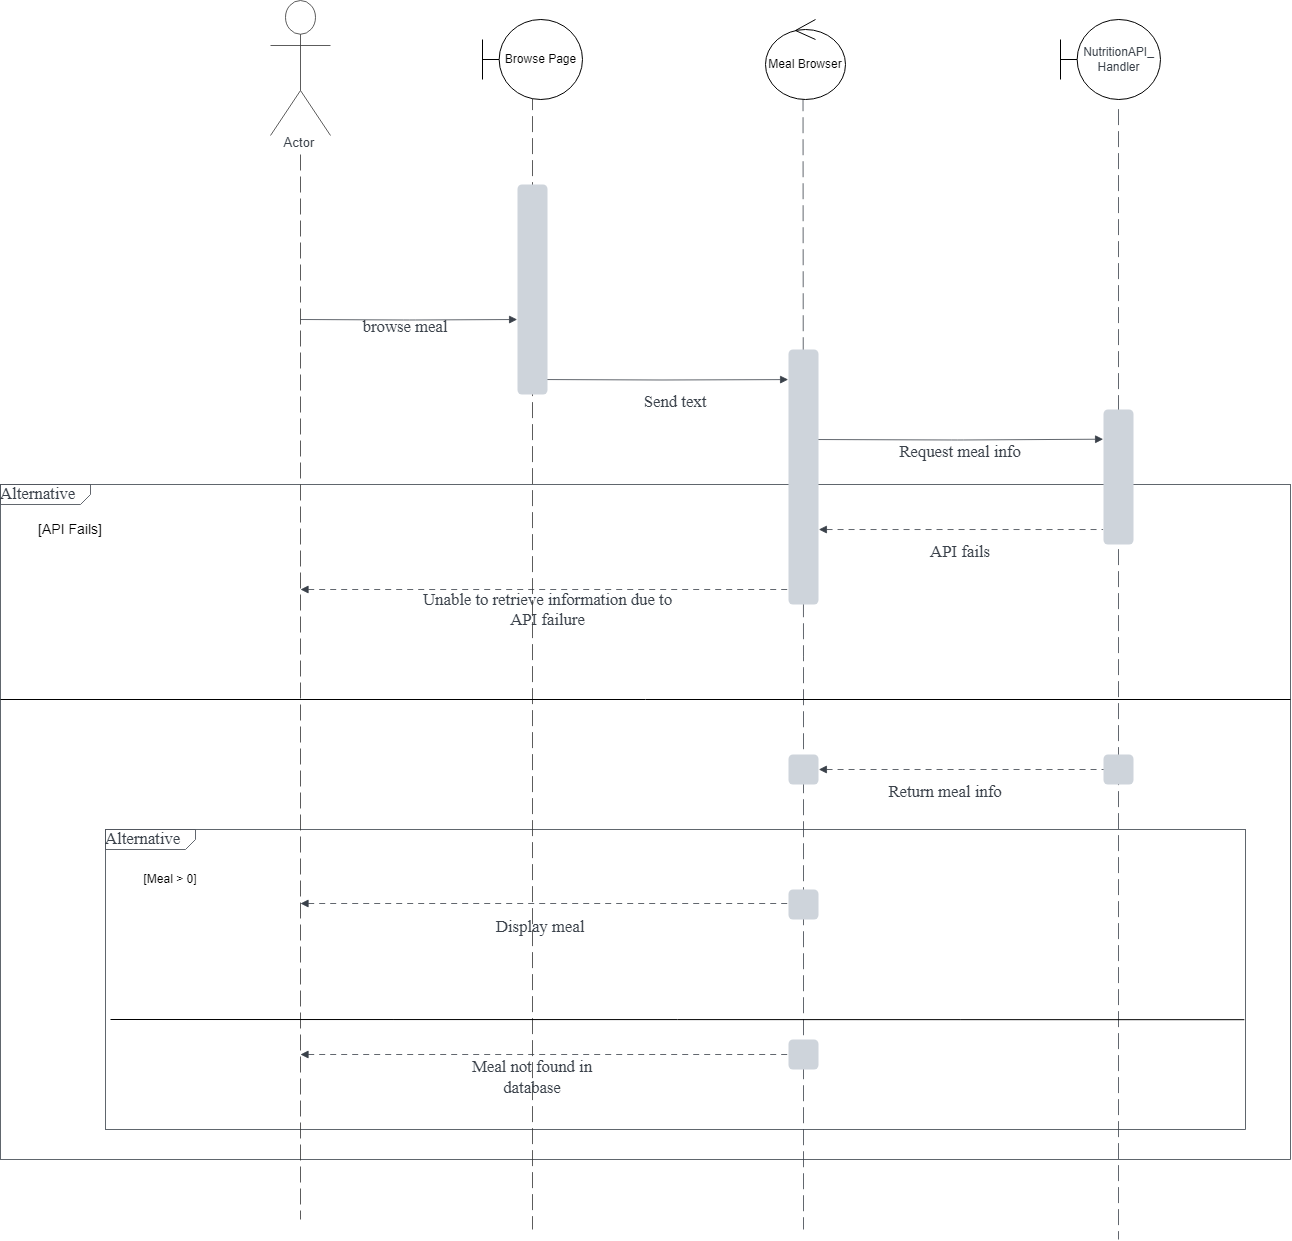

The diagram above was exported from draw.io. Its source (the exported page's mxGraphModel, read from the mxfile embedded in the PNG):
<mxGraphModel dx="1461" dy="1512" grid="1" gridSize="10" guides="1" tooltips="1" connect="1" arrows="1" fold="1" page="1" pageScale="1" pageWidth="850" pageHeight="1100" math="0" shadow="0">
  <root>
    <mxCell id="0" />
    <mxCell id="1" parent="0" />
    <mxCell id="T4_u5Z45z3hLiNbziTcC-3" value="Alternative" style="html=1;blockSpacing=1;whiteSpace=wrap;shape=mxgraph.sysml.package2;xSize=90;overflow=fill;fontSize=16.7;fontFamily=Liberation Serif;fontColor=#3a414a;align=left;spacing=0;strokeColor=#3a414a;strokeOpacity=100;rounded=1;absoluteArcSize=1;arcSize=9;strokeWidth=0.8;lucidId=J_PhaUmo8dlB;" parent="1" vertex="1">
      <mxGeometry x="30" y="-255" width="1290" height="675" as="geometry" />
    </mxCell>
    <mxCell id="T4_u5Z45z3hLiNbziTcC-4" value="Alternative" style="html=1;blockSpacing=1;whiteSpace=wrap;shape=mxgraph.sysml.package2;xSize=90;overflow=fill;fontSize=16.7;fontFamily=Liberation Serif;fontColor=#3a414a;align=left;spacing=0;strokeColor=#3a414a;strokeOpacity=100;rounded=1;absoluteArcSize=1;arcSize=9;strokeWidth=0.8;lucidId=VcQhONbjOiDg;" parent="1" vertex="1">
      <mxGeometry x="135" y="90" width="1140" height="300" as="geometry" />
    </mxCell>
    <mxCell id="T4_u5Z45z3hLiNbziTcC-5" value="Actor" style="html=1;overflow=block;blockSpacing=1;shape=umlActor;labelPosition=center;verticalLabelPosition=bottom;verticalAlign=top;whiteSpace=nowrap;fontSize=13.3;fontColor=#3a414a;align=center;spacing=0;strokeColor=#333333;strokeOpacity=100;fillOpacity=100;rounded=1;absoluteArcSize=1;arcSize=12;fillColor=#ffffff;strokeWidth=0.8;lucidId=0Qtdh6~ao_pe;" parent="1" vertex="1">
      <mxGeometry x="300" y="-739" width="60" height="135" as="geometry" />
    </mxCell>
    <mxCell id="T4_u5Z45z3hLiNbziTcC-9" value="" style="html=1;jettySize=18;whiteSpace=wrap;fontSize=13;strokeColor=#333333;strokeOpacity=100;dashed=1;fixDash=1;dashPattern=16 6;strokeWidth=0.8;rounded=1;arcSize=10;edgeStyle=orthogonalEdgeStyle;startArrow=none;endArrow=none;lucidId=_7Ph-gaTF3.E;" parent="1" edge="1">
      <mxGeometry width="100" height="100" relative="1" as="geometry">
        <Array as="points" />
        <mxPoint x="330" y="-585" as="sourcePoint" />
        <mxPoint x="330" y="480" as="targetPoint" />
      </mxGeometry>
    </mxCell>
    <mxCell id="T4_u5Z45z3hLiNbziTcC-12" value="" style="html=1;jettySize=18;whiteSpace=wrap;fontSize=13;strokeColor=#3a414a;strokeOpacity=100;strokeWidth=0.8;rounded=1;arcSize=12;edgeStyle=orthogonalEdgeStyle;startArrow=none;endArrow=block;endFill=1;entryX=-0.012;entryY=0.643;entryPerimeter=0;lucidId=l9PhJxvFt5As;" parent="1" target="T4_u5Z45z3hLiNbziTcC-31" edge="1">
      <mxGeometry width="100" height="100" relative="1" as="geometry">
        <Array as="points" />
        <mxPoint x="330" y="-420" as="sourcePoint" />
      </mxGeometry>
    </mxCell>
    <mxCell id="T4_u5Z45z3hLiNbziTcC-13" value="browse meal" style="html=1;overflow=block;blockSpacing=1;whiteSpace=wrap;fontSize=16.7;fontFamily=Liberation Serif;fontColor=#3a414a;spacing=0;strokeColor=none;strokeOpacity=100;rounded=1;absoluteArcSize=1;arcSize=9;dashed=1;fixDash=1;dashPattern=16 6;strokeWidth=0.8;fillColor=none;lucidId=r9PhJlpzN6HK;" parent="1" vertex="1">
      <mxGeometry x="345" y="-435" width="180" height="45" as="geometry" />
    </mxCell>
    <mxCell id="T4_u5Z45z3hLiNbziTcC-14" value="" style="html=1;jettySize=18;whiteSpace=wrap;fontSize=13;strokeColor=#3a414a;strokeOpacity=100;strokeWidth=0.8;rounded=1;arcSize=12;edgeStyle=orthogonalEdgeStyle;startArrow=none;endArrow=block;endFill=1;entryX=-0.012;entryY=0.118;entryPerimeter=0;lucidId=U-PhDynoJ0vt;" parent="1" target="T4_u5Z45z3hLiNbziTcC-32" edge="1">
      <mxGeometry width="100" height="100" relative="1" as="geometry">
        <Array as="points" />
        <mxPoint x="564" y="-360" as="sourcePoint" />
      </mxGeometry>
    </mxCell>
    <mxCell id="T4_u5Z45z3hLiNbziTcC-15" value="Send text" style="html=1;overflow=block;blockSpacing=1;whiteSpace=wrap;fontSize=16.7;fontFamily=Liberation Serif;fontColor=#3a414a;spacing=0;strokeColor=none;strokeOpacity=100;rounded=1;absoluteArcSize=1;arcSize=9;dashed=1;fixDash=1;dashPattern=16 6;strokeWidth=0.8;fillColor=none;lucidId=6-PhZMPnGPxL;" parent="1" vertex="1">
      <mxGeometry x="615" y="-360" width="180" height="45" as="geometry" />
    </mxCell>
    <mxCell id="T4_u5Z45z3hLiNbziTcC-16" value="" style="html=1;jettySize=18;whiteSpace=wrap;fontSize=13;strokeColor=#3a414a;strokeOpacity=100;strokeWidth=0.8;rounded=1;arcSize=12;edgeStyle=orthogonalEdgeStyle;startArrow=none;endArrow=block;endFill=1;entryX=-0.012;entryY=0.22;entryPerimeter=0;lucidId=o_Phe07kKqiR;" parent="1" target="T4_u5Z45z3hLiNbziTcC-33" edge="1">
      <mxGeometry width="100" height="100" relative="1" as="geometry">
        <Array as="points" />
        <mxPoint x="840" y="-300" as="sourcePoint" />
      </mxGeometry>
    </mxCell>
    <mxCell id="T4_u5Z45z3hLiNbziTcC-17" value="Request meal info" style="html=1;overflow=block;blockSpacing=1;whiteSpace=wrap;fontSize=16.7;fontFamily=Liberation Serif;fontColor=#3a414a;spacing=0;strokeColor=none;strokeOpacity=100;rounded=1;absoluteArcSize=1;arcSize=9;dashed=1;fixDash=1;dashPattern=16 6;strokeWidth=0.8;fillColor=none;lucidId=r_Phi1XVFAw4;" parent="1" vertex="1">
      <mxGeometry x="900" y="-310" width="180" height="45" as="geometry" />
    </mxCell>
    <mxCell id="T4_u5Z45z3hLiNbziTcC-18" value="" style="html=1;jettySize=18;whiteSpace=wrap;fontSize=13;strokeColor=#3a414a;strokeOpacity=100;dashed=1;fixDash=1;dashPattern=6 5;strokeWidth=0.8;rounded=1;arcSize=12;edgeStyle=orthogonalEdgeStyle;startArrow=block;startFill=1;endArrow=none;exitX=1.012;exitY=0.706;exitPerimeter=0;entryX=-0.012;entryY=0.889;entryPerimeter=0;lucidId=D~Ph2DUbfBVR;" parent="1" source="T4_u5Z45z3hLiNbziTcC-32" target="T4_u5Z45z3hLiNbziTcC-33" edge="1">
      <mxGeometry width="100" height="100" relative="1" as="geometry">
        <Array as="points" />
      </mxGeometry>
    </mxCell>
    <mxCell id="T4_u5Z45z3hLiNbziTcC-19" value="API fails" style="html=1;overflow=block;blockSpacing=1;whiteSpace=wrap;fontSize=16.7;fontFamily=Liberation Serif;fontColor=#3a414a;spacing=0;strokeColor=none;strokeOpacity=100;rounded=1;absoluteArcSize=1;arcSize=9;dashed=1;fixDash=1;dashPattern=16 6;strokeWidth=0.8;fillColor=none;lucidId=D~PhAMl3Fnh7;" parent="1" vertex="1">
      <mxGeometry x="900" y="-210" width="180" height="45" as="geometry" />
    </mxCell>
    <mxCell id="T4_u5Z45z3hLiNbziTcC-20" value="" style="html=1;jettySize=18;whiteSpace=wrap;fontSize=13;strokeColor=#3a414a;strokeOpacity=100;dashed=1;fixDash=1;dashPattern=6 5;strokeWidth=0.8;rounded=1;arcSize=12;edgeStyle=orthogonalEdgeStyle;startArrow=block;startFill=1;endArrow=none;lucidId=J~PhoZq18VLb;" parent="1" edge="1">
      <mxGeometry width="100" height="100" relative="1" as="geometry">
        <Array as="points" />
        <mxPoint x="330" y="-150" as="sourcePoint" />
        <mxPoint x="840" y="-150" as="targetPoint" />
      </mxGeometry>
    </mxCell>
    <mxCell id="T4_u5Z45z3hLiNbziTcC-21" value="Unable to retrieve information due to API failure" style="html=1;overflow=block;blockSpacing=1;whiteSpace=wrap;fontSize=16.7;fontFamily=Liberation Serif;fontColor=#3a414a;spacing=0;strokeColor=none;strokeOpacity=100;rounded=1;absoluteArcSize=1;arcSize=9;dashed=1;fixDash=1;dashPattern=16 6;strokeWidth=0.8;fillColor=none;lucidId=X~Ph.MxsTndp;" parent="1" vertex="1">
      <mxGeometry x="450" y="-150" width="255" height="30" as="geometry" />
    </mxCell>
    <mxCell id="T4_u5Z45z3hLiNbziTcC-22" value="" style="html=1;jettySize=18;whiteSpace=wrap;fontSize=13;strokeColor=#3a414a;strokeOpacity=100;dashed=1;fixDash=1;dashPattern=16 6;strokeWidth=0.8;rounded=1;arcSize=12;edgeStyle=orthogonalEdgeStyle;startArrow=none;endArrow=none;exitX=0.417;exitY=0.816;exitPerimeter=0;lucidId=bbQhfRUVrzRy;" parent="1" edge="1">
      <mxGeometry width="100" height="100" relative="1" as="geometry">
        <Array as="points" />
        <mxPoint x="833" y="490" as="targetPoint" />
        <mxPoint x="832.53" y="-644.272" as="sourcePoint" />
      </mxGeometry>
    </mxCell>
    <mxCell id="T4_u5Z45z3hLiNbziTcC-23" value="" style="html=1;jettySize=18;whiteSpace=wrap;fontSize=13;strokeColor=#3a414a;strokeOpacity=100;dashed=1;fixDash=1;dashPattern=16 6;strokeWidth=0.8;rounded=1;arcSize=12;edgeStyle=orthogonalEdgeStyle;startArrow=none;endArrow=none;exitX=0.5;exitY=0.829;exitPerimeter=0;lucidId=HbQhYdQ43~UK;" parent="1" edge="1">
      <mxGeometry width="100" height="100" relative="1" as="geometry">
        <Array as="points" />
        <mxPoint x="1148" y="500" as="targetPoint" />
        <mxPoint x="1148" y="-630.39" as="sourcePoint" />
      </mxGeometry>
    </mxCell>
    <mxCell id="T4_u5Z45z3hLiNbziTcC-24" value="" style="html=1;jettySize=18;whiteSpace=wrap;fontSize=13;fontFamily=helvetica;strokeColor=#333333;strokeOpacity=100;dashed=1;fixDash=1;dashPattern=16 6;strokeWidth=0.8;rounded=0;startArrow=none;endArrow=none;exitX=0.5;exitY=0.829;exitPerimeter=0;lucidId=1bQhn8DQR8CY;" parent="1" edge="1">
      <mxGeometry width="100" height="100" relative="1" as="geometry">
        <Array as="points" />
        <mxPoint x="562" y="490" as="targetPoint" />
        <mxPoint x="562" y="-645.39" as="sourcePoint" />
      </mxGeometry>
    </mxCell>
    <mxCell id="T4_u5Z45z3hLiNbziTcC-25" value="" style="html=1;jettySize=18;whiteSpace=wrap;fontSize=13;strokeColor=#3a414a;strokeOpacity=100;dashed=1;fixDash=1;dashPattern=6 5;strokeWidth=0.8;rounded=1;arcSize=12;edgeStyle=orthogonalEdgeStyle;startArrow=block;startFill=1;endArrow=none;exitX=1.012;exitY=0.5;exitPerimeter=0;lucidId=scQhiXS~.-1D;" parent="1" source="T4_u5Z45z3hLiNbziTcC-34" edge="1">
      <mxGeometry width="100" height="100" relative="1" as="geometry">
        <Array as="points" />
        <mxPoint x="1148" y="30" as="targetPoint" />
      </mxGeometry>
    </mxCell>
    <mxCell id="T4_u5Z45z3hLiNbziTcC-26" value="Return meal info" style="html=1;overflow=block;blockSpacing=1;whiteSpace=wrap;fontSize=16.7;fontFamily=Liberation Serif;fontColor=#3a414a;spacing=0;strokeColor=none;strokeOpacity=100;rounded=1;absoluteArcSize=1;arcSize=9;dashed=1;fixDash=1;dashPattern=16 6;strokeWidth=0.8;fillColor=none;lucidId=CcQh2jJwxcm9;" parent="1" vertex="1">
      <mxGeometry x="885" y="30" width="180" height="45" as="geometry" />
    </mxCell>
    <mxCell id="T4_u5Z45z3hLiNbziTcC-27" value="" style="html=1;jettySize=18;whiteSpace=wrap;fontSize=13;strokeColor=#3a414a;strokeOpacity=100;dashed=1;fixDash=1;dashPattern=6 5;strokeWidth=0.8;rounded=1;arcSize=12;edgeStyle=orthogonalEdgeStyle;startArrow=block;startFill=1;endArrow=none;lucidId=~dQhS.7W3vO.;" parent="1" edge="1">
      <mxGeometry width="100" height="100" relative="1" as="geometry">
        <Array as="points" />
        <mxPoint x="330" y="164" as="sourcePoint" />
        <mxPoint x="835" y="164" as="targetPoint" />
      </mxGeometry>
    </mxCell>
    <mxCell id="T4_u5Z45z3hLiNbziTcC-28" value="Display meal " style="html=1;overflow=block;blockSpacing=1;whiteSpace=wrap;fontSize=16.7;fontFamily=Liberation Serif;fontColor=#3a414a;spacing=0;strokeColor=none;strokeOpacity=100;rounded=1;absoluteArcSize=1;arcSize=9;dashed=1;fixDash=1;dashPattern=16 6;strokeWidth=0.8;fillColor=none;lucidId=teQhBMuAtr8W;" parent="1" vertex="1">
      <mxGeometry x="480" y="165" width="180" height="45" as="geometry" />
    </mxCell>
    <mxCell id="T4_u5Z45z3hLiNbziTcC-29" value="" style="html=1;jettySize=18;whiteSpace=wrap;fontSize=13;strokeColor=#3a414a;strokeOpacity=100;dashed=1;fixDash=1;dashPattern=6 5;strokeWidth=0.8;rounded=1;arcSize=12;edgeStyle=orthogonalEdgeStyle;startArrow=block;startFill=1;endArrow=none;lucidId=1eQhaCR7F1HQ;" parent="1" edge="1">
      <mxGeometry width="100" height="100" relative="1" as="geometry">
        <Array as="points" />
        <mxPoint x="330" y="315" as="sourcePoint" />
        <mxPoint x="833" y="315" as="targetPoint" />
      </mxGeometry>
    </mxCell>
    <mxCell id="T4_u5Z45z3hLiNbziTcC-30" value="Meal not found in database" style="html=1;overflow=block;blockSpacing=1;whiteSpace=wrap;fontSize=16.7;fontFamily=Liberation Serif;fontColor=#3a414a;spacing=0;strokeColor=none;strokeOpacity=100;rounded=1;absoluteArcSize=1;arcSize=9;dashed=1;fixDash=1;dashPattern=16 6;strokeWidth=0.8;fillColor=none;lucidId=9eQhppZz7DIZ;" parent="1" vertex="1">
      <mxGeometry x="472" y="315" width="180" height="45" as="geometry" />
    </mxCell>
    <mxCell id="T4_u5Z45z3hLiNbziTcC-31" value="" style="html=1;overflow=block;blockSpacing=1;whiteSpace=wrap;fontSize=13;spacing=0;strokeColor=#unset;fillOpacity=100;rounded=1;absoluteArcSize=1;arcSize=9;fillColor=#ced4db;strokeWidth=NaN;lucidId=xfQhqIx03HlB;" parent="1" vertex="1">
      <mxGeometry x="547" y="-555" width="30" height="210" as="geometry" />
    </mxCell>
    <mxCell id="T4_u5Z45z3hLiNbziTcC-32" value="" style="html=1;overflow=block;blockSpacing=1;whiteSpace=wrap;fontSize=13;spacing=0;strokeColor=#unset;fillOpacity=100;rounded=1;absoluteArcSize=1;arcSize=9;fillColor=#ced4db;strokeWidth=NaN;lucidId=lgQhyLmud4UJ;" parent="1" vertex="1">
      <mxGeometry x="818" y="-390" width="30" height="255" as="geometry" />
    </mxCell>
    <mxCell id="T4_u5Z45z3hLiNbziTcC-33" value="" style="html=1;overflow=block;blockSpacing=1;whiteSpace=wrap;fontSize=13;spacing=0;strokeColor=#unset;fillOpacity=100;rounded=1;absoluteArcSize=1;arcSize=9;fillColor=#ced4db;strokeWidth=NaN;lucidId=GgQhJSYMmpYN;" parent="1" vertex="1">
      <mxGeometry x="1133" y="-330" width="30" height="135" as="geometry" />
    </mxCell>
    <mxCell id="T4_u5Z45z3hLiNbziTcC-34" value="" style="html=1;overflow=block;blockSpacing=1;whiteSpace=wrap;fontSize=13;spacing=0;strokeColor=#unset;fillOpacity=100;rounded=1;absoluteArcSize=1;arcSize=9;fillColor=#ced4db;strokeWidth=NaN;lucidId=WgQheNXnNLFn;" parent="1" vertex="1">
      <mxGeometry x="818" y="15" width="30" height="30" as="geometry" />
    </mxCell>
    <mxCell id="T4_u5Z45z3hLiNbziTcC-35" value="" style="html=1;overflow=block;blockSpacing=1;whiteSpace=wrap;fontSize=13;spacing=0;strokeColor=#unset;fillOpacity=100;rounded=1;absoluteArcSize=1;arcSize=9;fillColor=#ced4db;strokeWidth=NaN;lucidId=6gQh_ZlxXkzV;" parent="1" vertex="1">
      <mxGeometry x="818" y="150" width="30" height="30" as="geometry" />
    </mxCell>
    <mxCell id="T4_u5Z45z3hLiNbziTcC-36" value="" style="html=1;overflow=block;blockSpacing=1;whiteSpace=wrap;fontSize=13;spacing=0;strokeColor=#unset;fillOpacity=100;rounded=1;absoluteArcSize=1;arcSize=9;fillColor=#ced4db;strokeWidth=NaN;lucidId=ghQhAxo83b1l;" parent="1" vertex="1">
      <mxGeometry x="818" y="300" width="30" height="30" as="geometry" />
    </mxCell>
    <mxCell id="T4_u5Z45z3hLiNbziTcC-37" value="" style="html=1;overflow=block;blockSpacing=1;whiteSpace=wrap;fontSize=13;spacing=0;strokeColor=#unset;fillOpacity=100;rounded=1;absoluteArcSize=1;arcSize=9;fillColor=#ced4db;strokeWidth=NaN;lucidId=WhQhQBMhFooG;" parent="1" vertex="1">
      <mxGeometry x="1133" y="15" width="30" height="30" as="geometry" />
    </mxCell>
    <mxCell id="T4_u5Z45z3hLiNbziTcC-39" value="&lt;span data-lucid-content=&quot;{&amp;quot;t&amp;quot;:&amp;quot;NutritionAPI_Handler&amp;quot;,&amp;quot;m&amp;quot;:[{&amp;quot;s&amp;quot;:0,&amp;quot;n&amp;quot;:&amp;quot;fsp&amp;quot;,&amp;quot;v&amp;quot;:&amp;quot;ss_presetShapeStyle1_textStyle&amp;quot;,&amp;quot;e&amp;quot;:20},{&amp;quot;s&amp;quot;:0,&amp;quot;n&amp;quot;:&amp;quot;fsp2&amp;quot;,&amp;quot;v&amp;quot;:&amp;quot;ss_presetShapeStyle1_textStyle&amp;quot;,&amp;quot;e&amp;quot;:20},{&amp;quot;s&amp;quot;:0,&amp;quot;n&amp;quot;:&amp;quot;f&amp;quot;,&amp;quot;v&amp;quot;:&amp;quot;Liberation Serif&amp;quot;,&amp;quot;e&amp;quot;:20},{&amp;quot;s&amp;quot;:0,&amp;quot;n&amp;quot;:&amp;quot;s&amp;quot;,&amp;quot;v&amp;quot;:22.22222222222222,&amp;quot;e&amp;quot;:20}]}&quot; data-lucid-type=&quot;application/vnd.lucid.text&quot;&gt;&lt;span style=&quot;color: rgb(58, 65, 74);&quot;&gt;&lt;font style=&quot;font-size: 12px;&quot;&gt;NutritionAPI_&lt;br&gt;Handler&lt;/font&gt;&lt;/span&gt;&lt;/span&gt;" style="shape=umlBoundary;whiteSpace=wrap;html=1;" parent="1" vertex="1">
      <mxGeometry x="1090" y="-720" width="100" height="80" as="geometry" />
    </mxCell>
    <mxCell id="T4_u5Z45z3hLiNbziTcC-40" value="Meal Browser" style="ellipse;shape=umlControl;whiteSpace=wrap;html=1;" parent="1" vertex="1">
      <mxGeometry x="795" y="-720" width="80" height="80" as="geometry" />
    </mxCell>
    <mxCell id="T4_u5Z45z3hLiNbziTcC-41" value="Browse Page" style="shape=umlBoundary;whiteSpace=wrap;html=1;" parent="1" vertex="1">
      <mxGeometry x="512" y="-720" width="100" height="80" as="geometry" />
    </mxCell>
    <mxCell id="s-TK4cOvo_gyCUGboOn4-1" value="" style="endArrow=none;html=1;rounded=0;entryX=0.999;entryY=0.634;entryDx=0;entryDy=0;entryPerimeter=0;" parent="1" target="T4_u5Z45z3hLiNbziTcC-4" edge="1">
      <mxGeometry width="50" height="50" relative="1" as="geometry">
        <mxPoint x="140" y="280" as="sourcePoint" />
        <mxPoint x="190" y="230" as="targetPoint" />
      </mxGeometry>
    </mxCell>
    <mxCell id="s-TK4cOvo_gyCUGboOn4-2" value="" style="endArrow=none;html=1;rounded=0;" parent="1" target="T4_u5Z45z3hLiNbziTcC-3" edge="1">
      <mxGeometry width="50" height="50" relative="1" as="geometry">
        <mxPoint x="30" y="-40" as="sourcePoint" />
        <mxPoint x="80" y="-90" as="targetPoint" />
        <Array as="points">
          <mxPoint x="1320" y="-40" />
        </Array>
      </mxGeometry>
    </mxCell>
    <mxCell id="s-TK4cOvo_gyCUGboOn4-3" value="&lt;font style=&quot;font-size: 14px;&quot;&gt;[API Fails]&lt;/font&gt;" style="text;strokeColor=none;align=center;fillColor=none;html=1;verticalAlign=middle;whiteSpace=wrap;rounded=0;" parent="1" vertex="1">
      <mxGeometry x="60" y="-225" width="80" height="30" as="geometry" />
    </mxCell>
    <mxCell id="s-TK4cOvo_gyCUGboOn4-4" value="[Meal &amp;gt; 0]" style="text;strokeColor=none;align=center;fillColor=none;html=1;verticalAlign=middle;whiteSpace=wrap;rounded=0;" parent="1" vertex="1">
      <mxGeometry x="170" y="130" width="60" height="20" as="geometry" />
    </mxCell>
  </root>
</mxGraphModel>